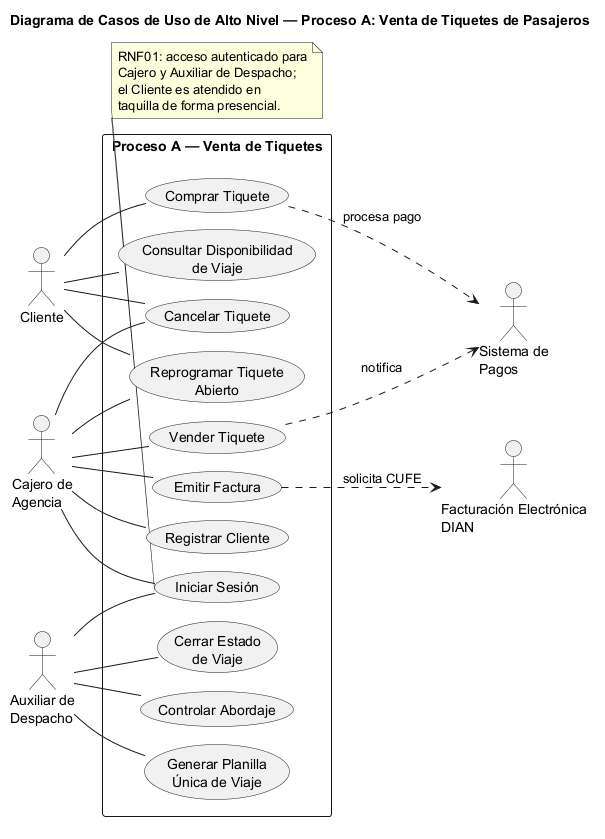

The diagram above was rendered by PlantUML. Its source (embedded in the PNG):
@startuml casos_uso_alto_nivel_proceso_a
!pragma layout smetana
skinparam packageStyle rectangle
left to right direction
skinparam linetype ortho
skinparam nodesep 35
skinparam ranksep 35
title Diagrama de Casos de Uso de Alto Nivel — Proceso A: Venta de Tiquetes de Pasajeros

actor Cliente
actor "Cajero de\nAgencia" as Cajero
actor "Auxiliar de\nDespacho" as Auxiliar
actor "Sistema de\nPagos" as Pagos
actor "Facturación Electrónica\nDIAN" as DIAN

rectangle "Proceso A — Venta de Tiquetes" {
  usecase "Comprar Tiquete" as UC1
  usecase "Consultar Disponibilidad\nde Viaje" as UC2
  usecase "Vender Tiquete" as UC3
  usecase "Emitir Factura" as UC4
  usecase "Registrar Cliente" as UC5
  usecase "Reprogramar Tiquete\nAbierto" as UC6
  usecase "Cancelar Tiquete" as UC7
  usecase "Controlar Abordaje" as UC8
  usecase "Generar Planilla\nÚnica de Viaje" as UC9
  usecase "Cerrar Estado\nde Viaje" as UC10
  usecase "Iniciar Sesión" as UC11
}

Cliente -- UC1
Cliente -- UC2
Cliente -- UC6
Cliente -- UC7
Cajero -- UC3
Cajero -- UC4
Cajero -- UC5
Cajero -- UC6
Cajero -- UC7
Cajero -- UC11
Auxiliar -- UC8
Auxiliar -- UC9
Auxiliar -- UC10
Auxiliar -- UC11

UC1 ..> Pagos : procesa pago
UC3 ..> Pagos : notifica
UC4 ..> DIAN : solicita CUFE

note bottom of UC11
  RNF01: acceso autenticado para
  Cajero y Auxiliar de Despacho;
  el Cliente es atendido en
  taquilla de forma presencial.
end note
@enduml